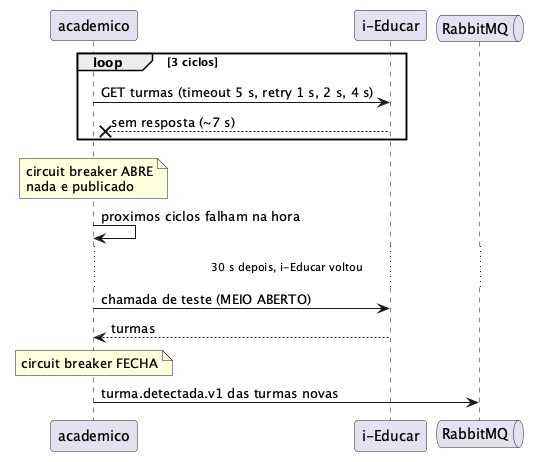

The diagram above was rendered by PlantUML. Its source (embedded in the PNG):
@startuml ieducar-fora
' cenario 1: i-Educar fora do ar
participant academico as ac
participant "i-Educar" as ie
queue RabbitMQ as mq

loop 3 ciclos
  ac -> ie : GET turmas (timeout 5 s, retry 1 s, 2 s, 4 s)
  ie --x ac : sem resposta (~7 s)
end
note over ac : circuit breaker ABRE\nnada e publicado
ac -> ac : proximos ciclos falham na hora
...30 s depois, i-Educar voltou...
ac -> ie : chamada de teste (MEIO ABERTO)
ie --> ac : turmas
note over ac : circuit breaker FECHA
ac -> mq : turma.detectada.v1 das turmas novas
@enduml